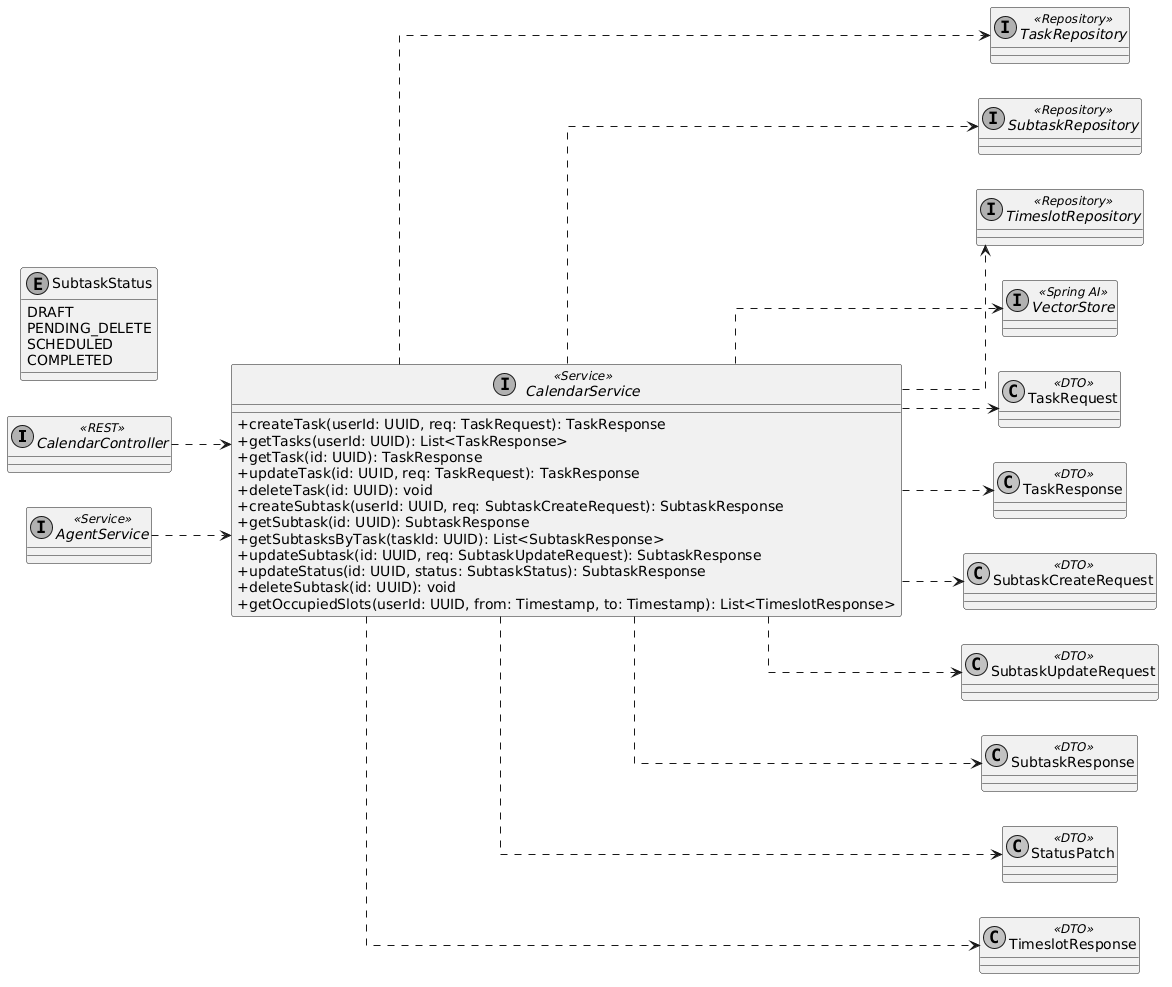

The diagram above was rendered by PlantUML. Its source (embedded in the PNG):
@startuml
skinparam monochrome true
skinparam shadowing false
skinparam defaultFontName Arial
skinparam classAttributeIconSize 0
skinparam linetype ortho
left to right direction

interface CalendarController <<REST>>
interface AgentService <<Service>>

interface TaskRepository <<Repository>>
interface SubtaskRepository <<Repository>>
interface TimeslotRepository <<Repository>>
interface VectorStore <<Spring AI>>

enum SubtaskStatus {
    DRAFT
    PENDING_DELETE
    SCHEDULED
    COMPLETED
}

class TaskRequest <<DTO>>
class TaskResponse <<DTO>>
class SubtaskCreateRequest <<DTO>>
class SubtaskUpdateRequest <<DTO>>
class SubtaskResponse <<DTO>>
class StatusPatch <<DTO>>
class TimeslotResponse <<DTO>>

interface CalendarService <<Service>> {
    + createTask(userId: UUID, req: TaskRequest): TaskResponse
    + getTasks(userId: UUID): List<TaskResponse>
    + getTask(id: UUID): TaskResponse
    + updateTask(id: UUID, req: TaskRequest): TaskResponse
    + deleteTask(id: UUID): void
    + createSubtask(userId: UUID, req: SubtaskCreateRequest): SubtaskResponse
    + getSubtask(id: UUID): SubtaskResponse
    + getSubtasksByTask(taskId: UUID): List<SubtaskResponse>
    + updateSubtask(id: UUID, req: SubtaskUpdateRequest): SubtaskResponse
    + updateStatus(id: UUID, status: SubtaskStatus): SubtaskResponse
    + deleteSubtask(id: UUID): void
    + getOccupiedSlots(userId: UUID, from: Timestamp, to: Timestamp): List<TimeslotResponse>
}

CalendarController ..> CalendarService
AgentService ..> CalendarService

CalendarService ..> TaskRepository
CalendarService ..> SubtaskRepository
CalendarService ..> TimeslotRepository
CalendarService ..> VectorStore

CalendarService ..> TaskRequest
CalendarService ..> TaskResponse
CalendarService ..> SubtaskCreateRequest
CalendarService ..> SubtaskUpdateRequest
CalendarService ..> SubtaskResponse
CalendarService ..> StatusPatch
CalendarService ..> TimeslotResponse
@enduml